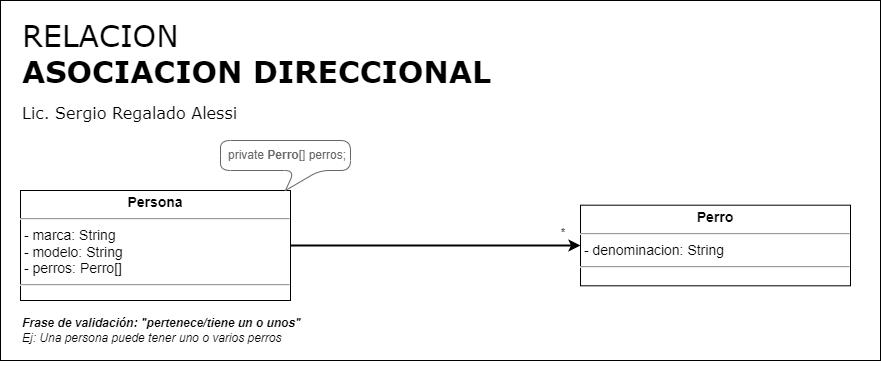

The diagram above was exported from draw.io. Its source (the exported page's mxGraphModel, read from the mxfile embedded in the PNG):
<mxGraphModel dx="1695" dy="563" grid="1" gridSize="10" guides="1" tooltips="1" connect="1" arrows="1" fold="1" page="1" pageScale="1" pageWidth="827" pageHeight="1169" math="0" shadow="0">
  <root>
    <mxCell id="0" />
    <mxCell id="1" parent="0" />
    <mxCell id="X1dktvoCl0fLwFQe9OfT-1" value="&lt;span style=&quot;font-weight: normal;&quot;&gt;RELACION&lt;/span&gt;&lt;br&gt;&lt;font style=&quot;font-size: 16px;&quot;&gt;&lt;font style=&quot;font-size: 16px; font-weight: normal;&quot;&gt;&lt;span style=&quot;font-size: 30px; font-weight: 700;&quot;&gt;ASOCIACION DIRECCIONAL&lt;br&gt;&lt;/span&gt;Lic. Sergio Regalado Alessi&lt;br&gt;&lt;br&gt;&lt;br&gt;&lt;br&gt;&lt;br&gt;&lt;br&gt;&lt;br&gt;&lt;br&gt;&lt;/font&gt;&lt;/font&gt;" style="rounded=0;whiteSpace=wrap;html=1;align=left;verticalAlign=top;fontSize=30;fontStyle=1;spacingTop=10;spacing=2;spacingLeft=20;fontFamily=Verdana;" parent="1" vertex="1">
      <mxGeometry x="-800" y="40" width="880" height="360" as="geometry" />
    </mxCell>
    <mxCell id="X1dktvoCl0fLwFQe9OfT-2" value="&lt;p style=&quot;margin: 4px 0px 0px; text-align: center; font-size: 14px;&quot;&gt;&lt;b&gt;Persona&lt;/b&gt;&lt;br&gt;&lt;/p&gt;&lt;hr style=&quot;font-size: 14px;&quot;&gt;&lt;p style=&quot;margin: 0px 0px 0px 4px; font-size: 14px;&quot;&gt;&lt;/p&gt;&lt;span style=&quot;background-color: initial;&quot;&gt;&amp;nbsp;&lt;/span&gt;&lt;span style=&quot;background-color: initial;&quot;&gt;- marca: String&lt;br&gt;&lt;/span&gt;&amp;nbsp;- modelo: String&lt;br&gt;&amp;nbsp;- perros: Perro[]&lt;br&gt;&lt;hr&gt;&lt;p style=&quot;margin: 0px 0px 0px 4px;&quot;&gt;&lt;br&gt;&lt;/p&gt;" style="verticalAlign=top;align=left;overflow=fill;fontSize=14;fontFamily=Helvetica;html=1;" parent="1" vertex="1">
      <mxGeometry x="-780" y="230" width="270" height="110" as="geometry" />
    </mxCell>
    <mxCell id="X1dktvoCl0fLwFQe9OfT-3" style="rounded=1;orthogonalLoop=1;jettySize=auto;html=1;entryX=1;entryY=0.5;entryDx=0;entryDy=0;endArrow=none;endFill=0;startSize=6;endSize=12;strokeWidth=2;exitX=0;exitY=0.5;exitDx=0;exitDy=0;edgeStyle=orthogonalEdgeStyle;startArrow=classic;startFill=1;" parent="1" source="X1dktvoCl0fLwFQe9OfT-6" target="X1dktvoCl0fLwFQe9OfT-2" edge="1">
      <mxGeometry relative="1" as="geometry">
        <mxPoint x="-340" y="392.5" as="sourcePoint" />
        <mxPoint x="-510" y="353.75" as="targetPoint" />
      </mxGeometry>
    </mxCell>
    <mxCell id="X1dktvoCl0fLwFQe9OfT-5" value="*" style="edgeLabel;html=1;align=right;verticalAlign=middle;resizable=0;points=[];" parent="X1dktvoCl0fLwFQe9OfT-3" vertex="1" connectable="0">
      <mxGeometry x="0.3167" relative="1" as="geometry">
        <mxPoint x="176" y="-14" as="offset" />
      </mxGeometry>
    </mxCell>
    <mxCell id="X1dktvoCl0fLwFQe9OfT-6" value="&lt;p style=&quot;margin: 4px 0px 0px; text-align: center; font-size: 14px;&quot;&gt;&lt;b&gt;Perro&lt;/b&gt;&lt;/p&gt;&lt;hr style=&quot;font-size: 14px;&quot;&gt;&lt;p style=&quot;margin: 0px 0px 0px 4px; font-size: 14px;&quot;&gt;&lt;/p&gt;&amp;nbsp;&lt;span style=&quot;background-color: initial;&quot;&gt;- denominacion: String&lt;/span&gt;&amp;nbsp;&lt;br&gt;&lt;hr style=&quot;font-size: 14px;&quot;&gt;&lt;p style=&quot;margin: 0px 0px 0px 4px; font-size: 14px;&quot;&gt;&lt;br&gt;&lt;/p&gt;" style="verticalAlign=top;align=left;overflow=fill;fontSize=14;fontFamily=Helvetica;html=1;" parent="1" vertex="1">
      <mxGeometry x="-220" y="244.69" width="270" height="80.62" as="geometry" />
    </mxCell>
    <mxCell id="X1dktvoCl0fLwFQe9OfT-7" value="Frase de validación: &quot;pertenece/tiene un o unos&quot;&lt;br&gt;&lt;span style=&quot;font-weight: normal;&quot;&gt;Ej:&amp;nbsp;Una persona puede tener uno o varios perros&lt;/span&gt;" style="text;html=1;strokeColor=none;fillColor=none;align=left;verticalAlign=middle;whiteSpace=wrap;rounded=0;fontStyle=3" parent="1" vertex="1">
      <mxGeometry x="-780" y="350" width="300" height="40" as="geometry" />
    </mxCell>
    <mxCell id="X1dktvoCl0fLwFQe9OfT-8" value="&lt;font style=&quot;font-size: 12px;&quot;&gt;private &lt;b&gt;Perro&lt;/b&gt;[] perros;&lt;br&gt;&lt;/font&gt;" style="shape=callout;whiteSpace=wrap;html=1;perimeter=calloutPerimeter;fontSize=12;size=20;position=0.57;rounded=1;strokeColor=#666666;fontColor=#666666;align=left;spacingLeft=6;base=25;" parent="1" vertex="1">
      <mxGeometry x="-580" y="180" width="130" height="50" as="geometry" />
    </mxCell>
  </root>
</mxGraphModel>